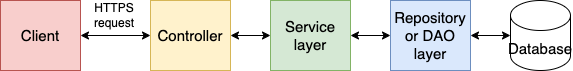

The diagram above was exported from draw.io. Its source (the exported page's mxGraphModel, read from the mxfile embedded in the PNG):
<mxGraphModel dx="954" dy="456" grid="1" gridSize="10" guides="1" tooltips="1" connect="1" arrows="1" fold="1" page="1" pageScale="1" pageWidth="827" pageHeight="1169" math="0" shadow="0">
  <root>
    <mxCell id="0" />
    <mxCell id="1" parent="0" />
    <mxCell id="4BRcSM0M71gzLtqmXK1Z-1" value="Client" style="rounded=0;whiteSpace=wrap;html=1;fillColor=#f8cecc;strokeColor=#b85450;fontSize=15;" vertex="1" parent="1">
      <mxGeometry x="90" y="250" width="80" height="70" as="geometry" />
    </mxCell>
    <mxCell id="4BRcSM0M71gzLtqmXK1Z-2" value="Controller" style="rounded=0;whiteSpace=wrap;html=1;fillColor=#fff2cc;strokeColor=#d6b656;fontSize=15;" vertex="1" parent="1">
      <mxGeometry x="240" y="250" width="80" height="70" as="geometry" />
    </mxCell>
    <mxCell id="4BRcSM0M71gzLtqmXK1Z-3" value="Service layer" style="rounded=0;whiteSpace=wrap;html=1;fillColor=#d5e8d4;strokeColor=#82b366;fontSize=15;" vertex="1" parent="1">
      <mxGeometry x="360" y="250" width="80" height="70" as="geometry" />
    </mxCell>
    <mxCell id="4BRcSM0M71gzLtqmXK1Z-4" value="Repository or DAO layer" style="rounded=0;whiteSpace=wrap;html=1;fillColor=#dae8fc;strokeColor=#6c8ebf;fontSize=15;" vertex="1" parent="1">
      <mxGeometry x="480" y="250" width="80" height="70" as="geometry" />
    </mxCell>
    <mxCell id="4BRcSM0M71gzLtqmXK1Z-5" value="&lt;font style=&quot;font-size: 15px;&quot;&gt;Database&lt;/font&gt;" style="shape=cylinder3;whiteSpace=wrap;html=1;boundedLbl=1;backgroundOutline=1;size=15;fontSize=15;" vertex="1" parent="1">
      <mxGeometry x="600" y="250" width="60" height="70" as="geometry" />
    </mxCell>
    <mxCell id="4BRcSM0M71gzLtqmXK1Z-6" value="" style="endArrow=classic;startArrow=classic;html=1;rounded=0;exitX=1;exitY=0.5;exitDx=0;exitDy=0;" edge="1" parent="1" source="4BRcSM0M71gzLtqmXK1Z-1">
      <mxGeometry width="50" height="50" relative="1" as="geometry">
        <mxPoint x="390" y="420" as="sourcePoint" />
        <mxPoint x="240" y="285" as="targetPoint" />
      </mxGeometry>
    </mxCell>
    <mxCell id="4BRcSM0M71gzLtqmXK1Z-8" value="HTTPS request" style="text;html=1;align=center;verticalAlign=middle;whiteSpace=wrap;rounded=0;fontSize=12;" vertex="1" parent="1">
      <mxGeometry x="174" y="250" width="60" height="30" as="geometry" />
    </mxCell>
    <mxCell id="4BRcSM0M71gzLtqmXK1Z-9" value="" style="endArrow=classic;startArrow=classic;html=1;rounded=0;exitX=1;exitY=0.5;exitDx=0;exitDy=0;entryX=0;entryY=0.5;entryDx=0;entryDy=0;" edge="1" parent="1" source="4BRcSM0M71gzLtqmXK1Z-2" target="4BRcSM0M71gzLtqmXK1Z-3">
      <mxGeometry width="50" height="50" relative="1" as="geometry">
        <mxPoint x="180" y="295" as="sourcePoint" />
        <mxPoint x="250" y="295" as="targetPoint" />
      </mxGeometry>
    </mxCell>
    <mxCell id="4BRcSM0M71gzLtqmXK1Z-10" value="" style="endArrow=classic;startArrow=classic;html=1;rounded=0;exitX=1;exitY=0.5;exitDx=0;exitDy=0;entryX=0;entryY=0.5;entryDx=0;entryDy=0;" edge="1" parent="1" source="4BRcSM0M71gzLtqmXK1Z-3" target="4BRcSM0M71gzLtqmXK1Z-4">
      <mxGeometry width="50" height="50" relative="1" as="geometry">
        <mxPoint x="330" y="295" as="sourcePoint" />
        <mxPoint x="370" y="295" as="targetPoint" />
      </mxGeometry>
    </mxCell>
    <mxCell id="4BRcSM0M71gzLtqmXK1Z-11" value="" style="endArrow=classic;startArrow=classic;html=1;rounded=0;exitX=1;exitY=0.5;exitDx=0;exitDy=0;" edge="1" parent="1" source="4BRcSM0M71gzLtqmXK1Z-4" target="4BRcSM0M71gzLtqmXK1Z-5">
      <mxGeometry width="50" height="50" relative="1" as="geometry">
        <mxPoint x="450" y="295" as="sourcePoint" />
        <mxPoint x="490" y="295" as="targetPoint" />
      </mxGeometry>
    </mxCell>
  </root>
</mxGraphModel>